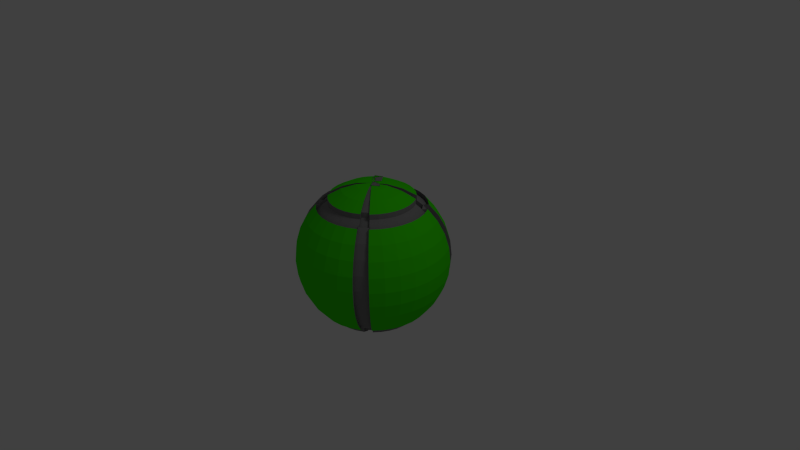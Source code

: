 # Source: GreenBubble.blend  (saved by Blender 2.61.0; exported with 4.5.12 LTS)
import bpy
from mathutils import Matrix  # noqa: F401  (used for matrix-valued properties, if any)

bpy.ops.wm.read_factory_settings(use_empty=True)
scene = bpy.context.scene
scene.name = 'Scene'

# ---- collections
col_collection_1 = bpy.data.collections.new('Collection 1'); scene.collection.children.link(col_collection_1)

# ---- materials (node trees are filled in below, after node groups)
mat_hole = bpy.data.materials.new('Hole')
mat_hole.alpha_threshold = 0.0
mat_hole.use_transparent_shadow = False
mat_hole.diffuse_color = (0.2395, 0.2395, 0.2395, 1.0)
mat_hole.roughness = 0.5
mat_hole.specular_intensity = 1.0
mat_hole.line_color = (0.0, 0.0, 0.0, 1.0)
mat_ball = bpy.data.materials.new('Ball')
mat_ball.alpha_threshold = 0.0
mat_ball.use_transparent_shadow = False
mat_ball.diffuse_color = (0.0458, 0.8, 0.0, 1.0)
mat_ball.roughness = 0.5
mat_ball.specular_intensity = 0.0
mat_ball.line_color = (0.0, 0.0, 0.0, 1.0)

# ---- material node trees

# ---- world
world_world = bpy.data.worlds.new('World'); scene.world = world_world
world_world.color = (0.05088, 0.05088, 0.05088)
world_world.use_sun_shadow = False
world_world.sun_shadow_jitter_overblur = 0.0
world_world.cycles.sampling_method = 'MANUAL'
world_world.cycles.sample_map_resolution = 256

# ---- cameras
cam_camera = bpy.data.cameras.new('Camera')
cam_camera.clip_end = 100.0
cam_camera.lens = 35.0
cam_camera.sensor_width = 32.0
cam_camera.sensor_height = 18.0
cam_camera.ortho_scale = 7.314
cam_camera.dof.focus_distance = 0.0
cam_camera.dof.aperture_fstop = 128.0

# ---- lights
light_lamp = bpy.data.lights.new('Lamp', 'POINT')
light_lamp.transmission_factor = 0.0
light_lamp.cutoff_distance = 30.0
light_lamp.energy = 100.0
light_lamp.shadow_buffer_clip_start = 1.001
light_lamp.shadow_soft_size = 1.0
light_lamp.shadow_maximum_resolution = 0.006
light_lamp.use_absolute_resolution = True
light_lamp.cycles.use_multiple_importance_sampling = False

# ---- meshes
me_sphere = bpy.data.meshes.new('Sphere')
me_sphere.from_pydata([(0.1913, 0.03806, -0.9808), (0.3753, 0.07466, -0.9239), (0.5449, 0.1084, -0.8315), (0.6935, 0.1379, -0.7071), (0.8155, 0.1622, -0.5556), (0.9061, 0.1802, -0.3827), (0.9619, 0.1913, -0.1951), (0.9808, 0.1951, 5.96e-08), (0.9619, 0.1913, 0.1951), (0.9061, 0.1802, 0.3827), (0.8155, 0.1622, 0.5556), (0.6935, 0.1379, 0.7071), (0.5449, 0.1084, 0.8315), (0.3753, 0.07466, 0.9239), (0.1913, 0.03806, 0.9808), (0.1802, 0.07466, 0.9808), (0.3536, 0.1464, 0.9239), (0.5133, 0.2126, 0.8315), (0.6533, 0.2706, 0.7071), (0.7682, 0.3182, 0.5556), (0.8536, 0.3536, 0.3827), (0.9061, 0.3753, 0.1951), (0.9239, 0.3827, 5.96e-08), (0.9061, 0.3753, -0.1951), (0.8536, 0.3536, -0.3827), (0.7682, 0.3182, -0.5556), (0.6533, 0.2706, -0.7071), (0.5133, 0.2126, -0.8315), (0.3536, 0.1464, -0.9239), (0.1802, 0.07466, -0.9808), (0.1622, 0.1084, -0.9808), (0.3182, 0.2126, -0.9239), (0.4619, 0.3087, -0.8315), (0.5879, 0.3928, -0.7071), (0.6913, 0.4619, -0.5556), (0.7682, 0.5133, -0.3827), (0.8155, 0.5449, -0.1951), (0.8315, 0.5556, 5.96e-08), (0.8155, 0.5449, 0.1951), (0.7682, 0.5133, 0.3827), (0.6913, 0.4619, 0.5556), (0.5879, 0.3928, 0.7071), (0.4619, 0.3087, 0.8315), (0.3182, 0.2126, 0.9239), (0.1622, 0.1084, 0.9808), (0.1379, 0.1379, 0.9808), (0.2706, 0.2706, 0.9239), (0.3928, 0.3928, 0.8315), (0.5, 0.5, 0.7071), (0.5879, 0.5879, 0.5556), (0.6533, 0.6533, 0.3827), (0.6935, 0.6935, 0.1951), (0.7071, 0.7071, 5.96e-08), (0.6935, 0.6935, -0.1951), (0.6533, 0.6533, -0.3827), (0.5879, 0.5879, -0.5556), (0.5, 0.5, -0.7071), (0.3928, 0.3928, -0.8315), (0.2706, 0.2706, -0.9239), (0.1379, 0.1379, -0.9808), (0.1084, 0.1622, -0.9808), (0.2126, 0.3182, -0.9239), (0.3087, 0.4619, -0.8315), (0.3928, 0.5879, -0.7071), (0.4619, 0.6913, -0.5556), (0.5133, 0.7682, -0.3827), (0.5449, 0.8155, -0.1951), (0.5556, 0.8315, 5.96e-08), (0.5449, 0.8155, 0.1951), (0.5133, 0.7682, 0.3827), (0.4619, 0.6913, 0.5556), (0.3928, 0.5879, 0.7071), (0.3087, 0.4619, 0.8315), (0.2126, 0.3182, 0.9239), (0.1084, 0.1622, 0.9808), (0.07466, 0.1802, 0.9808), (0.1464, 0.3536, 0.9239), (0.2126, 0.5133, 0.8315), (0.2706, 0.6533, 0.7071), (0.3182, 0.7682, 0.5556), (0.3536, 0.8536, 0.3827), (0.3753, 0.9061, 0.1951), (0.3827, 0.9239, 5.96e-08), (0.3753, 0.9061, -0.1951), (0.3536, 0.8536, -0.3827), (0.3182, 0.7682, -0.5556), (0.2706, 0.6533, -0.7071), (0.2126, 0.5133, -0.8315), (0.1464, 0.3536, -0.9239), (0.07466, 0.1802, -0.9808), (-1.247e-07, -3.01e-07, -1.0), (0.03806, 0.1913, -0.9808), (0.07466, 0.3753, -0.9239), (0.1084, 0.5449, -0.8315), (0.1379, 0.6935, -0.7071), (0.1622, 0.8155, -0.5556), (0.1802, 0.9061, -0.3827), (0.1913, 0.9619, -0.1951), (0.1951, 0.9808, 5.96e-08), (0.1913, 0.9619, 0.1951), (0.1802, 0.9061, 0.3827), (0.1622, 0.8155, 0.5556), (0.1379, 0.6935, 0.7071), (0.1084, 0.5449, 0.8315), (0.07466, 0.3753, 0.9239), (0.03806, 0.1913, 0.9808), (-1.118e-08, 0.1951, 0.9808), (-2.235e-08, 0.3827, 0.9239), (-5.215e-08, 0.5556, 0.8315), (1.49e-08, 0.7071, 0.7071), (-8.941e-08, 0.8315, 0.5556), (4.47e-08, 0.9239, 0.3827), (-8.941e-08, 0.9808, 0.1951), (-1.639e-07, 1.0, 5.96e-08), (-8.941e-08, 0.9808, -0.1951), (-7.451e-08, 0.9239, -0.3827), (-8.941e-08, 0.8315, -0.5556), (1.49e-08, 0.7071, -0.7071), (-1.49e-08, 0.5556, -0.8315), (-7.451e-09, 0.3827, -0.9239), (-1.118e-08, 0.1951, -0.9808), (-0.03806, 0.1913, -0.9808), (-0.07466, 0.3753, -0.9239), (-0.1084, 0.5449, -0.8315), (-0.1379, 0.6935, -0.7071), (-0.1622, 0.8155, -0.5556), (-0.1802, 0.9061, -0.3827), (-0.1913, 0.9619, -0.1951), (-0.1951, 0.9808, 5.96e-08), (-0.1913, 0.9619, 0.1951), (-0.1802, 0.9061, 0.3827), (-0.1622, 0.8155, 0.5556), (-0.1379, 0.6935, 0.7071), (-0.1084, 0.5449, 0.8315), (-0.07466, 0.3753, 0.9239), (-0.03806, 0.1913, 0.9808), (-0.07466, 0.1802, 0.9808), (-0.1464, 0.3536, 0.9239), (-0.2126, 0.5133, 0.8315), (-0.2706, 0.6533, 0.7071), (-0.3182, 0.7682, 0.5556), (-0.3536, 0.8536, 0.3827), (-0.3753, 0.9061, 0.1951), (-0.3827, 0.9239, 5.96e-08), (-0.3753, 0.9061, -0.1951), (-0.3536, 0.8536, -0.3827), (-0.3182, 0.7682, -0.5556), (-0.2706, 0.6533, -0.7071), (-0.2126, 0.5133, -0.8315), (-0.1464, 0.3536, -0.9239), (-0.07466, 0.1802, -0.9808), (-0.1084, 0.1622, -0.9808), (-0.2126, 0.3182, -0.9239), (-0.3087, 0.4619, -0.8315), (-0.3928, 0.5879, -0.7071), (-0.4619, 0.6913, -0.5556), (-0.5133, 0.7682, -0.3827), (-0.5449, 0.8155, -0.1951), (-0.5556, 0.8315, 5.96e-08), (-0.5449, 0.8155, 0.1951), (-0.5133, 0.7682, 0.3827), (-0.4619, 0.6913, 0.5556), (-0.3928, 0.5879, 0.7071), (-0.3087, 0.4619, 0.8315), (-0.2126, 0.3182, 0.9239), (-0.1084, 0.1622, 0.9808), (-0.1379, 0.1379, 0.9808), (-0.2706, 0.2706, 0.9239), (-0.3928, 0.3928, 0.8315), (-0.5, 0.5, 0.7071), (-0.5879, 0.5879, 0.5556), (-0.6533, 0.6533, 0.3827), (-0.6935, 0.6935, 0.1951), (-0.7071, 0.7071, 5.96e-08), (-0.6935, 0.6935, -0.1951), (-0.6533, 0.6533, -0.3827), (-0.5879, 0.5879, -0.5556), (-0.5, 0.5, -0.7071), (-0.3928, 0.3928, -0.8315), (-0.2706, 0.2706, -0.9239), (-0.1379, 0.1379, -0.9808), (-0.1622, 0.1084, -0.9808), (-0.3182, 0.2126, -0.9239), (-0.4619, 0.3087, -0.8315), (-0.5879, 0.3928, -0.7071), (-0.6913, 0.4619, -0.5556), (-0.7682, 0.5133, -0.3827), (-0.8155, 0.5449, -0.1951), (-0.8315, 0.5556, 5.96e-08), (-0.8155, 0.5449, 0.1951), (-0.7682, 0.5133, 0.3827), (-0.6913, 0.4619, 0.5556), (-0.5879, 0.3928, 0.7071), (-0.4619, 0.3087, 0.8315), (-0.3182, 0.2126, 0.9239), (-0.1622, 0.1084, 0.9808), (-0.1802, 0.07466, 0.9808), (-0.3536, 0.1464, 0.9239), (-0.5133, 0.2126, 0.8315), (-0.6533, 0.2706, 0.7071), (-0.7682, 0.3182, 0.5556), (-0.8536, 0.3536, 0.3827), (-0.9061, 0.3753, 0.1951), (-0.9239, 0.3827, 5.96e-08), (-0.9061, 0.3753, -0.1951), (-0.8536, 0.3536, -0.3827), (-0.7682, 0.3182, -0.5556), (-0.6533, 0.2706, -0.7071), (-0.5133, 0.2126, -0.8315), (-0.3536, 0.1464, -0.9239), (-0.1802, 0.07466, -0.9808), (-0.1913, 0.03806, -0.9808), (-0.3753, 0.07466, -0.9239), (-0.5449, 0.1084, -0.8315), (-0.6935, 0.1379, -0.7071), (-0.8155, 0.1622, -0.5556), (-0.9061, 0.1802, -0.3827), (-0.9619, 0.1913, -0.1951), (-0.9808, 0.1951, 5.96e-08), (-0.9619, 0.1913, 0.1951), (-0.9061, 0.1802, 0.3827), (-0.8155, 0.1622, 0.5556), (-0.6935, 0.1379, 0.7071), (-0.5449, 0.1084, 0.8315), (-0.3753, 0.07466, 0.9239), (-0.1913, 0.03806, 0.9808), (-0.1951, -7.451e-09, 0.9808), (-0.3827, -5.215e-08, 0.9239), (-0.5556, -9.686e-08, 0.8315), (-0.7071, -1.49e-08, 0.7071), (-0.8315, -1.043e-07, 0.5556), (-0.9239, 2.98e-08, 0.3827), (-0.9808, -1.341e-07, 0.1951), (-1.0, -3.278e-07, 5.96e-08), (-0.9808, -1.341e-07, -0.1951), (-0.9239, -4.47e-08, -0.3827), (-0.8315, -1.043e-07, -0.5556), (-0.7071, -1.49e-08, -0.7071), (-0.5556, -5.215e-08, -0.8315), (-0.3827, -7.451e-09, -0.9239), (-0.1951, -2.235e-08, -0.9808), (-0.1913, -0.03806, -0.9808), (-0.3753, -0.07466, -0.9239), (-0.5449, -0.1084, -0.8315), (-0.6935, -0.1379, -0.7071), (-0.8155, -0.1622, -0.5556), (-0.9061, -0.1802, -0.3827), (-0.9619, -0.1913, -0.1951), (-0.9808, -0.1951, 5.96e-08), (-0.9619, -0.1913, 0.1951), (-0.9061, -0.1802, 0.3827), (-0.8155, -0.1622, 0.5556), (-0.6935, -0.1379, 0.7071), (-0.5449, -0.1084, 0.8315), (-0.3753, -0.07466, 0.9239), (-0.1913, -0.03806, 0.9808), (-0.1802, -0.07466, 0.9808), (-0.3536, -0.1464, 0.9239), (-0.5133, -0.2126, 0.8315), (-0.6533, -0.2706, 0.7071), (-0.7682, -0.3182, 0.5556), (-0.8536, -0.3536, 0.3827), (-0.9061, -0.3753, 0.1951), (-0.9239, -0.3827, 5.96e-08), (-0.9061, -0.3753, -0.1951), (-0.8536, -0.3536, -0.3827), (-0.7682, -0.3182, -0.5556), (-0.6533, -0.2706, -0.7071), (-0.5133, -0.2126, -0.8315), (-0.3536, -0.1464, -0.9239), (-0.1802, -0.07466, -0.9808), (-0.1622, -0.1084, -0.9808), (-0.3182, -0.2126, -0.9239), (-0.4619, -0.3087, -0.8315), (-0.5879, -0.3928, -0.7071), (-0.6913, -0.4619, -0.5556), (-0.7682, -0.5133, -0.3827), (-0.8155, -0.5449, -0.1951), (-0.8315, -0.5556, 5.96e-08), (-0.8155, -0.5449, 0.1951), (-0.7682, -0.5133, 0.3827), (-0.6913, -0.4619, 0.5556), (-0.5879, -0.3928, 0.7071), (-0.4619, -0.3087, 0.8315), (-0.3182, -0.2126, 0.9239), (-0.1622, -0.1084, 0.9808), (-0.1379, -0.1379, 0.9808), (-0.2706, -0.2706, 0.9239), (-0.3928, -0.3928, 0.8315), (-0.5, -0.5, 0.7071), (-0.5879, -0.5879, 0.5556), (-0.6533, -0.6533, 0.3827), (-0.6935, -0.6935, 0.1951), (-0.7071, -0.7071, 5.96e-08), (-0.6935, -0.6935, -0.1951), (-0.6533, -0.6533, -0.3827), (-0.5879, -0.5879, -0.5556), (-0.5, -0.5, -0.7071), (-0.3928, -0.3928, -0.8315), (-0.2706, -0.2706, -0.9239), (-0.1379, -0.1379, -0.9808), (-0.1084, -0.1622, -0.9808), (-0.2126, -0.3182, -0.9239), (-0.3087, -0.4619, -0.8315), (-0.3928, -0.5879, -0.7071), (-0.4619, -0.6913, -0.5556), (-0.5133, -0.7682, -0.3827), (-0.5449, -0.8155, -0.1951), (-0.5556, -0.8315, 5.96e-08), (-0.5449, -0.8155, 0.1951), (-0.5133, -0.7682, 0.3827), (-0.4619, -0.6913, 0.5556), (-0.3928, -0.5879, 0.7071), (-0.3087, -0.4619, 0.8315), (-0.2126, -0.3182, 0.9239), (-0.1084, -0.1622, 0.9808), (0.0, 0.0, 1.0), (-0.07466, -0.1802, 0.9808), (-0.1464, -0.3536, 0.9239), (-0.2126, -0.5133, 0.8315), (-0.2706, -0.6533, 0.7071), (-0.3182, -0.7682, 0.5556), (-0.3536, -0.8536, 0.3827), (-0.3753, -0.9061, 0.1951), (-0.3827, -0.9239, 5.96e-08), (-0.3753, -0.9061, -0.1951), (-0.3536, -0.8536, -0.3827), (-0.3182, -0.7682, -0.5556), (-0.2706, -0.6533, -0.7071), (-0.2126, -0.5133, -0.8315), (-0.1464, -0.3536, -0.9239), (-0.07466, -0.1802, -0.9808), (-0.03806, -0.1913, -0.9808), (-0.07466, -0.3753, -0.9239), (-0.1084, -0.5449, -0.8315), (-0.1379, -0.6935, -0.7071), (-0.1622, -0.8155, -0.5556), (-0.1802, -0.9061, -0.3827), (-0.1913, -0.9619, -0.1951), (-0.1951, -0.9808, 5.96e-08), (-0.1913, -0.9619, 0.1951), (-0.1802, -0.9061, 0.3827), (-0.1622, -0.8155, 0.5556), (-0.1379, -0.6935, 0.7071), (-0.1084, -0.5449, 0.8315), (-0.07466, -0.3753, 0.9239), (-0.03806, -0.1913, 0.9808), (1.863e-08, -0.1951, 0.9808), (5.215e-08, -0.3827, 0.9239), (1.49e-07, -0.5556, 0.8315), (2.98e-08, -0.7071, 0.7071), (1.043e-07, -0.8315, 0.5556), (1.49e-08, -0.9239, 0.3827), (2.682e-07, -0.9808, 0.1951), (4.47e-07, -1.0, 5.96e-08), (2.682e-07, -0.9808, -0.1951), (8.941e-08, -0.9239, -0.3827), (1.043e-07, -0.8315, -0.5556), (2.98e-08, -0.7071, -0.7071), (8.941e-08, -0.5556, -0.8315), (2.235e-08, -0.3827, -0.9239), (2.98e-08, -0.1951, -0.9808), (0.03806, -0.1913, -0.9808), (0.07466, -0.3753, -0.9239), (0.1084, -0.5449, -0.8315), (0.1379, -0.6935, -0.7071), (0.1622, -0.8155, -0.5556), (0.1802, -0.9061, -0.3827), (0.1913, -0.9619, -0.1951), (0.1951, -0.9808, 5.96e-08), (0.1913, -0.9619, 0.1951), (0.1802, -0.9061, 0.3827), (0.1622, -0.8155, 0.5556), (0.1379, -0.6935, 0.7071), (0.1084, -0.5449, 0.8315), (0.07466, -0.3753, 0.9239), (0.03806, -0.1913, 0.9808), (0.07466, -0.1802, 0.9808), (0.1464, -0.3536, 0.9239), (0.2126, -0.5133, 0.8315), (0.2706, -0.6533, 0.7071), (0.3182, -0.7682, 0.5556), (0.3536, -0.8536, 0.3827), (0.3753, -0.9061, 0.1951), (0.3827, -0.9239, 5.96e-08), (0.3753, -0.9061, -0.1951), (0.3536, -0.8536, -0.3827), (0.3182, -0.7682, -0.5556), (0.2706, -0.6533, -0.7071), (0.2126, -0.5133, -0.8315), (0.1464, -0.3536, -0.9239), (0.07466, -0.1802, -0.9808), (0.1084, -0.1622, -0.9808), (0.2126, -0.3182, -0.9239), (0.3087, -0.4619, -0.8315), (0.3928, -0.5879, -0.7071), (0.4619, -0.6913, -0.5556), (0.5133, -0.7682, -0.3827), (0.5449, -0.8155, -0.1951), (0.5556, -0.8315, 5.96e-08), (0.5449, -0.8155, 0.1951), (0.5133, -0.7682, 0.3827), (0.4619, -0.6913, 0.5556), (0.3928, -0.5879, 0.7071), (0.3087, -0.4619, 0.8315), (0.2126, -0.3182, 0.9239), (0.1084, -0.1622, 0.9808), (0.1379, -0.1379, 0.9808), (0.2706, -0.2706, 0.9239), (0.3928, -0.3928, 0.8315), (0.5, -0.5, 0.7071), (0.5879, -0.5879, 0.5556), (0.6533, -0.6533, 0.3827), (0.6935, -0.6935, 0.1951), (0.7071, -0.7071, 5.96e-08), (0.6935, -0.6935, -0.1951), (0.6533, -0.6533, -0.3827), (0.5879, -0.5879, -0.5556), (0.5, -0.5, -0.7071), (0.3928, -0.3928, -0.8315), (0.2706, -0.2706, -0.9239), (0.1379, -0.1379, -0.9808), (0.1622, -0.1084, -0.9808), (0.3182, -0.2126, -0.9239), (0.4619, -0.3087, -0.8315), (0.5879, -0.3928, -0.7071), (0.6913, -0.4619, -0.5556), (0.7682, -0.5133, -0.3827), (0.8155, -0.5449, -0.1951), (0.8315, -0.5556, 5.96e-08), (0.8155, -0.5449, 0.1951), (0.7682, -0.5133, 0.3827), (0.6913, -0.4619, 0.5556), (0.5879, -0.3928, 0.7071), (0.4619, -0.3087, 0.8315), (0.3182, -0.2126, 0.9239), (0.1622, -0.1084, 0.9808), (0.1802, -0.07466, 0.9808), (0.3536, -0.1464, 0.9239), (0.5133, -0.2126, 0.8315), (0.6533, -0.2706, 0.7071), (0.7682, -0.3182, 0.5556), (0.8536, -0.3536, 0.3827), (0.9061, -0.3753, 0.1951), (0.9239, -0.3827, 5.96e-08), (0.9061, -0.3753, -0.1951), (0.8536, -0.3536, -0.3827), (0.7682, -0.3182, -0.5556), (0.6533, -0.2706, -0.7071), (0.5133, -0.2126, -0.8315), (0.3536, -0.1464, -0.9239), (0.1802, -0.07466, -0.9808), (0.1913, -0.03806, -0.9808), (0.3753, -0.07466, -0.9239), (0.5449, -0.1084, -0.8315), (0.6935, -0.1379, -0.7071), (0.8155, -0.1622, -0.5556), (0.9061, -0.1802, -0.3827), (0.9619, -0.1913, -0.1951), (0.9808, -0.1951, 5.96e-08), (0.9619, -0.1913, 0.1951), (0.9061, -0.1802, 0.3827), (0.8155, -0.1622, 0.5556), (0.6935, -0.1379, 0.7071), (0.5449, -0.1084, 0.8315), (0.3753, -0.07466, 0.9239), (0.1913, -0.03806, 0.9808), (0.1951, 1.49e-08, 0.9808), (0.3827, 6.706e-08, 0.9239), (0.5556, 2.161e-07, 0.8315), (0.7071, 8.941e-08, 0.7071), (0.8315, 1.341e-07, 0.5556), (0.9239, 5.96e-08, 0.3827), (0.9808, 2.831e-07, 0.1951), (1.0, 4.768e-07, 5.96e-08), (0.9808, 2.831e-07, -0.1951), (0.9239, 1.788e-07, -0.3827), (0.8315, 1.341e-07, -0.5556), (0.7071, 8.941e-08, -0.7071), (0.5556, 1.49e-07, -0.8315), (0.3827, 5.215e-08, -0.9239), (0.1951, 4.098e-08, -0.9808), (0.6935, 0.1379, 0.6376), (0.7071, 7.893e-08, 0.6376), (0.5449, 0.1084, 0.762), (0.5556, 2.056e-07, 0.762), (0.6935, -0.1379, 0.6376), (0.5449, -0.1084, 0.762), (0.5133, -0.2126, 0.762), (0.6533, -0.2706, 0.6376), (0.5879, -0.3928, 0.6376), (0.4619, -0.3087, 0.762), (0.3928, -0.3928, 0.762), (0.5, -0.5, 0.6376), (0.3928, -0.5879, 0.6376), (0.3087, -0.4619, 0.762), (0.2126, -0.5133, 0.762), (0.2706, -0.6533, 0.6376), (0.1379, -0.6935, 0.6376), (0.1084, -0.5449, 0.762), (1.514e-07, -0.5556, 0.762), (3.215e-08, -0.7071, 0.6376), (-0.1379, -0.6935, 0.6376), (-0.1084, -0.5449, 0.762), (-0.2126, -0.5133, 0.762), (-0.2706, -0.6533, 0.6376), (-0.3928, -0.5879, 0.6376), (-0.3087, -0.4619, 0.762), (-0.3928, -0.3928, 0.762), (-0.5, -0.5, 0.6376), (-0.5879, -0.3928, 0.6376), (-0.4619, -0.3087, 0.762), (-0.5133, -0.2126, 0.762), (-0.6533, -0.2706, 0.6376), (-0.6935, -0.1379, 0.6376), (-0.5449, -0.1084, 0.762), (-0.5556, -1.073e-07, 0.762), (-0.7071, -2.538e-08, 0.6376), (-0.6935, 0.1379, 0.6376), (-0.5449, 0.1084, 0.762), (-0.5133, 0.2126, 0.762), (-0.6533, 0.2706, 0.6376), (-0.5879, 0.3928, 0.6376), (-0.4619, 0.3087, 0.762), (-0.3928, 0.3928, 0.762), (-0.5, 0.5, 0.6376), (-0.3928, 0.5879, 0.6376), (-0.3087, 0.4619, 0.762), (-0.2126, 0.5133, 0.762), (-0.2706, 0.6533, 0.6376), (-0.1379, 0.6935, 0.6376), (-0.1084, 0.5449, 0.762), (-4.98e-08, 0.5556, 0.762), (1.725e-08, 0.7071, 0.6376), (0.1379, 0.6935, 0.6376), (0.1084, 0.5449, 0.762), (0.2126, 0.5133, 0.762), (0.2706, 0.6533, 0.6376), (0.3928, 0.5879, 0.6376), (0.3087, 0.4619, 0.762), (0.3928, 0.3928, 0.762), (0.5, 0.5, 0.6376), (0.5879, 0.3928, 0.6376), (0.4619, 0.3087, 0.762), (0.5133, 0.2126, 0.762), (0.6533, 0.2706, 0.6376), (0.5449, 0.1084, -0.7092), (0.5556, 1.465e-07, -0.7092), (0.6935, 0.1379, -0.5849), (0.7071, 8.69e-08, -0.5849), (0.5449, -0.1084, -0.7092), (0.6935, -0.1379, -0.5849), (0.6533, -0.2706, -0.5849), (0.5133, -0.2126, -0.7092), (0.4619, -0.3087, -0.7092), (0.5879, -0.3928, -0.5849), (0.5, -0.5, -0.5849), (0.3928, -0.3928, -0.7092), (0.3087, -0.4619, -0.7092), (0.3928, -0.5879, -0.5849), (0.2706, -0.6533, -0.5849), (0.2126, -0.5133, -0.7092), (0.1084, -0.5449, -0.7092), (0.1379, -0.6935, -0.5849), (3.275e-08, -0.7071, -0.5849), (9.236e-08, -0.5556, -0.7092), (-0.1084, -0.5449, -0.7092), (-0.1379, -0.6935, -0.5849), (-0.2706, -0.6533, -0.5849), (-0.2126, -0.5133, -0.7092), (-0.3087, -0.4619, -0.7092), (-0.3928, -0.5879, -0.5849), (-0.5, -0.5, -0.5849), (-0.3928, -0.3928, -0.7092), (-0.4619, -0.3087, -0.7092), (-0.5879, -0.3928, -0.5849), (-0.6533, -0.2706, -0.5849), (-0.5133, -0.2126, -0.7092), (-0.5449, -0.1084, -0.7092), (-0.6935, -0.1379, -0.5849), (-0.7071, -1.741e-08, -0.5849), (-0.5556, -5.466e-08, -0.7092), (-0.5449, 0.1084, -0.7092), (-0.6935, 0.1379, -0.5849), (-0.6533, 0.2706, -0.5849), (-0.5133, 0.2126, -0.7092), (-0.4619, 0.3087, -0.7092), (-0.5879, 0.3928, -0.5849), (-0.5, 0.5, -0.5849), (-0.3928, 0.3928, -0.7092), (-0.3087, 0.4619, -0.7092), (-0.3928, 0.5879, -0.5849), (-0.2706, 0.6533, -0.5849), (-0.2126, 0.5133, -0.7092), (-0.1084, 0.5449, -0.7092), (-0.1379, 0.6935, -0.5849), (1.785e-08, 0.7071, -0.5849), (-1.195e-08, 0.5556, -0.7092), (0.1084, 0.5449, -0.7092), (0.1379, 0.6935, -0.5849), (0.2706, 0.6533, -0.5849), (0.2126, 0.5133, -0.7092), (0.3087, 0.4619, -0.7092), (0.3928, 0.5879, -0.5849), (0.5, 0.5, -0.5849), (0.3928, 0.3928, -0.7092), (0.4619, 0.3087, -0.7092), (0.5879, 0.3928, -0.5849), (0.6533, 0.2706, -0.5849), (0.5133, 0.2126, -0.7092), (-0.3468, 0.5318, -0.5849), (-0.2626, 0.4058, -0.7092), (-0.3468, 0.3367, -0.7092), (-0.4539, 0.4439, -0.5849), (-0.3468, 0.5318, -0.7071), (-0.2626, 0.4058, -0.8315), (-0.3468, 0.3367, -0.8315), (-0.4539, 0.4439, -0.7071), (-0.2626, 0.4058, 0.762), (-0.3468, 0.5318, 0.6376), (-0.3468, 0.3367, 0.762), (-0.4539, 0.4439, 0.6376), (-0.2626, 0.4058, 0.8315), (-0.3468, 0.5318, 0.7071), (-0.4539, 0.4439, 0.7071), (-0.3468, 0.3367, 0.8315), (0.04607, -0.05613, -1.0), (-0.06232, 0.1061, -0.9808), (-0.06232, 0.1061, 0.9808), (0.04607, -0.05613, 1.0), (-0.09188, 0.08182, 0.9808), (-0.09188, 0.08182, -0.9808), (-0.2245, 0.2145, -0.9239), (-0.5419, 0.5318, -0.5556), (-0.6072, 0.5971, -0.3827), (-0.6475, 0.6374, -0.1951), (-0.661, 0.651, 5.622e-08), (-0.6475, 0.6374, 0.1951), (-0.6072, 0.5971, 0.3827), (-0.5419, 0.5318, 0.5556), (-0.2245, 0.2145, 0.9239), (-0.1665, 0.2621, 0.9239), (-0.4159, 0.6352, 0.5556), (-0.4672, 0.712, 0.3827), (-0.4988, 0.7594, 0.1951), (-0.5095, 0.7753, 5.622e-08), (-0.4988, 0.7594, -0.1951), (-0.4672, 0.712, -0.3827), (-0.4159, 0.6352, -0.5556), (-0.1665, 0.2621, -0.9239), (0.04607, -0.05613, 1.0), (-0.1507, 0.1837, 1.0), (0.04607, -0.05613, -1.0), (-0.1507, 0.1837, -1.0), (0.2421, -0.4043, -0.5849), (0.1579, -0.2783, -0.7092), (0.2421, -0.2092, -0.7092), (0.3493, -0.3163, -0.5849), (0.2421, -0.4043, -0.7071), (0.1579, -0.2783, -0.8315), (0.2421, -0.2092, -0.8315), (0.3493, -0.3163, -0.7071), (0.1579, -0.2783, 0.762), (0.2421, -0.4043, 0.6376), (0.3493, -0.3163, 0.6376), (0.2421, -0.2092, 0.762), (0.1579, -0.2783, 0.8315), (0.2421, -0.4043, 0.7071), (0.3493, -0.3163, 0.7071), (0.2421, -0.2092, 0.8315), (-0.04234, 0.02145, -0.9808), (-0.04234, 0.02145, 0.9808), (-0.01277, 0.04571, 0.9808), (-0.01277, 0.04571, -0.9808), (0.1199, -0.08694, -0.9239), (0.4372, -0.4043, -0.5556), (0.5026, -0.4696, -0.3827), (0.5428, -0.5099, -0.1951), (0.5564, -0.5234, 4.843e-08), (0.5428, -0.5099, 0.1951), (0.5026, -0.4696, 0.3827), (0.4372, -0.4043, 0.5556), (0.1199, -0.08694, 0.9239), (0.06188, -0.1345, 0.9239), (0.3112, -0.5077, 0.5556), (0.3626, -0.5845, 0.3827), (0.3942, -0.6318, 0.1951), (0.4048, -0.6478, 4.843e-08), (0.3942, -0.6318, -0.1951), (0.3626, -0.5845, -0.3827), (0.3112, -0.5077, -0.5556), (0.06188, -0.1345, -0.9239), (0.00466, -0.03582, -0.9808), (0.1089, -0.1918, -0.9239), (0.2049, -0.3355, -0.8315), (0.2891, -0.4615, -0.7071), (0.3582, -0.565, -0.5556), (0.4096, -0.6418, -0.3827), (0.4412, -0.6891, -0.1951), (0.4518, -0.7051, 5.448e-08), (0.4412, -0.6891, 0.1951), (0.4096, -0.6418, 0.3827), (0.3582, -0.565, 0.5556), (0.2891, -0.4615, 0.7071), (0.2049, -0.3355, 0.8315), (0.1089, -0.1918, 0.9239), (0.00466, -0.03582, 0.9808), (0.03422, -0.01156, 0.9808), (0.1669, -0.1442, 0.9239), (0.2891, -0.2665, 0.8315), (0.3963, -0.3736, 0.7071), (0.4842, -0.4615, 0.5556), (0.5496, -0.5269, 0.3827), (0.5898, -0.5671, 0.1951), (0.6034, -0.5807, 5.448e-08), (0.5898, -0.5671, -0.1951), (0.5496, -0.5269, -0.3827), (0.4842, -0.4615, -0.5556), (0.3963, -0.3736, -0.7071), (0.2891, -0.2665, -0.8315), (0.1669, -0.1442, -0.9239), (0.03422, -0.01156, -0.9808), (-0.1037, 0.1264, -1.0), (-0.1037, 0.1264, 1.0), (0.2891, -0.2665, 0.762), (0.3963, -0.3736, 0.6376), (0.2891, -0.4615, 0.6376), (0.2049, -0.3355, 0.762), (0.3963, -0.3736, -0.5849), (0.2891, -0.2665, -0.7092), (0.2049, -0.3355, -0.7092), (0.2891, -0.4615, -0.5849), (0.04607, -0.05613, -1.0), (0.04607, -0.05613, 1.0), (-0.03148, 0.03835, 1.0), (0.04607, -0.05613, 1.0), (-0.03148, 0.03835, -1.0), (0.04607, -0.05613, -1.0), (0.2772, -0.4236, -0.7092), (0.3614, -0.5496, -0.5849), (0.4685, -0.4616, -0.5849), (0.3614, -0.3545, -0.7092), (0.3614, -0.5496, -0.7071), (0.2772, -0.4236, -0.8315), (0.3614, -0.3545, -0.8315), (0.4685, -0.4616, -0.7071), (0.3614, -0.5496, 0.6376), (0.2772, -0.4236, 0.762), (0.3614, -0.3545, 0.762), (0.4685, -0.4616, 0.6376), (0.2772, -0.4236, 0.8315), (0.3614, -0.5496, 0.7071), (0.4685, -0.4616, 0.7071), (0.3614, -0.3545, 0.8315), (0.07691, -0.1239, -0.9808), (0.07691, -0.1239, 0.9808), (0.1065, -0.0996, 0.9808), (0.1065, -0.0996, -0.9808), (0.2391, -0.2322, -0.9239), (0.5565, -0.5496, -0.5556), (0.6218, -0.6149, -0.3827), (0.662, -0.6552, -0.1951), (0.6756, -0.6688, 6.239e-08), (0.662, -0.6552, 0.1951), (0.6218, -0.6149, 0.3827), (0.5565, -0.5496, 0.5556), (0.2391, -0.2322, 0.9239), (0.1811, -0.2798, 0.9239), (0.4305, -0.653, 0.5556), (0.4818, -0.7298, 0.3827), (0.5134, -0.7771, 0.1951), (0.5241, -0.7931, 6.239e-08), (0.5134, -0.7771, -0.1951), (0.4818, -0.7298, -0.3827), (0.4305, -0.653, -0.5556), (0.1811, -0.2798, -0.9239), (-0.05664, -0.04649, 0.9928), (0.5313, 0.3464, -0.5921), (0.4053, 0.2622, -0.7164), (0.3362, 0.3464, -0.7164), (0.4434, 0.4535, -0.5921), (0.5313, 0.3464, -0.7143), (0.4053, 0.2622, -0.8387), (0.3362, 0.3464, -0.8387), (0.4434, 0.4535, -0.7143), (0.4053, 0.2622, 0.7548), (0.5313, 0.3464, 0.6304), (0.4434, 0.4535, 0.6304), (0.3362, 0.3464, 0.7548), (0.4053, 0.2622, 0.8243), (0.5313, 0.3464, 0.6999), (0.4434, 0.4535, 0.6999), (0.3362, 0.3464, 0.8243), (0.1056, 0.0619, 0.9736), (0.08131, 0.09146, 0.9736), (0.214, 0.2241, -0.9311), (0.08131, 0.09146, -0.988), (0.1056, 0.0619, -0.988), (0.5313, 0.5415, -0.5628), (0.5966, 0.6068, -0.3899), (0.6369, 0.647, -0.2023), (0.6505, 0.6606, -0.007205), (0.6369, 0.647, 0.1879), (0.5966, 0.6068, 0.3755), (0.5313, 0.5415, 0.5484), (0.214, 0.2241, 0.9167), (0.2615, 0.1661, 0.9167), (0.6347, 0.4155, 0.5484), (0.7115, 0.4668, 0.3755), (0.7589, 0.4984, 0.1879), (0.7748, 0.5091, -0.007205), (0.7589, 0.4984, -0.2023), (0.7115, 0.4668, -0.3899), (0.6347, 0.4155, -0.5628), (0.2615, 0.1661, -0.9311), (-0.02053, 0.1947, -1.01), (0.05172, 0.1066, -1.01), (0.1293, 0.01215, -1.01), (0.1293, 0.01215, -1.01), (0.1293, 0.01215, 0.9896), (0.1293, 0.01215, 0.9896), (0.05172, 0.1066, 0.9896), (-0.02053, 0.1947, 0.9896), (0.1293, 0.01215, 0.9896), (0.1293, 0.01215, -1.01), (-0.06753, 0.2519, 0.9896), (-0.06753, 0.2519, -1.01), (0.0832, 0.06828, -1.01), (0.1293, 0.01215, -1.01), (0.1293, 0.01215, 0.9896), (0.0832, 0.06828, 0.9896), (-0.3787, -0.2404, -0.7196), (-0.5047, -0.3246, -0.5953), (-0.4168, -0.4317, -0.5953), (-0.3096, -0.3246, -0.7196), (-0.5047, -0.3246, -0.7175), (-0.3787, -0.2404, -0.8419), (-0.3096, -0.3246, -0.8419), (-0.4168, -0.4317, -0.7175), (-0.5047, -0.3246, 0.6272), (-0.3787, -0.2404, 0.7516), (-0.3096, -0.3246, 0.7516), (-0.4168, -0.4317, 0.6272), (-0.3787, -0.2404, 0.8211), (-0.5047, -0.3246, 0.6967), (-0.4168, -0.4317, 0.6967), (-0.3096, -0.3246, 0.8211), (-0.07901, -0.04011, -0.9912), (-0.07901, -0.04011, 0.9704), (-0.05475, -0.06967, 0.9704), (-0.05475, -0.06967, -0.9912), (-0.1874, -0.2023, -0.9343), (-0.5047, -0.5197, -0.566), (-0.5701, -0.585, -0.3931), (-0.6103, -0.6252, -0.2055), (-0.6239, -0.6388, -0.01038), (-0.6103, -0.6252, 0.1847), (-0.5701, -0.585, 0.3723), (-0.5047, -0.5197, 0.5452), (-0.1874, -0.2023, 0.9135), (-0.235, -0.1443, 0.9135), (-0.6081, -0.3937, 0.5452), (-0.685, -0.445, 0.3723), (-0.7323, -0.4766, 0.1847), (-0.7483, -0.4873, -0.01038), (-0.7323, -0.4766, -0.2055), (-0.685, -0.445, -0.3931), (-0.6081, -0.3937, -0.566), (-0.235, -0.1443, -0.9343), (-0.08644, -0.04621, -0.9912), (-0.2424, -0.1504, -0.9343), (-0.3862, -0.2465, -0.8419), (-0.5122, -0.3307, -0.7175), (-0.6156, -0.3998, -0.566), (-0.6924, -0.4511, -0.3931), (-0.7397, -0.4827, -0.2055), (-0.7557, -0.4934, -0.01039), (-0.7397, -0.4827, 0.1847), (-0.6924, -0.4511, 0.3723), (-0.6156, -0.3998, 0.5452), (-0.5122, -0.3307, 0.6967), (-0.3862, -0.2465, 0.8211), (-0.2424, -0.1504, 0.9135), (-0.08644, -0.04621, 0.9704), (-0.06218, -0.07577, 0.9704), (-0.1948, -0.2084, 0.9135), (-0.3171, -0.3307, 0.8211), (-0.4242, -0.4378, 0.6967), (-0.5122, -0.5258, 0.5452), (-0.5775, -0.5911, 0.3723), (-0.6178, -0.6313, 0.1847), (-0.6313, -0.6449, -0.01039), (-0.6178, -0.6313, -0.2055), (-0.5775, -0.5911, -0.3931), (-0.5122, -0.5258, -0.566), (-0.4242, -0.4378, -0.7175), (-0.3171, -0.3307, -0.8419), (-0.1948, -0.2084, -0.9343), (-0.06218, -0.07577, -0.9912), (0.07577, 0.06218, -1.01), (0.07577, 0.06218, 0.9896), (-0.3171, -0.3307, 0.7516), (-0.4242, -0.4378, 0.6272), (-0.5122, -0.3307, 0.6272), (-0.3862, -0.2465, 0.7516), (-0.4242, -0.4378, -0.5953), (-0.3171, -0.3307, -0.7196), (-0.3862, -0.2465, -0.7196), (-0.5122, -0.3307, -0.5953), (0.1218, 0.006047, -1.01), (0.1218, 0.006047, 0.9896), (-0.07496, 0.2458, 0.9896), (0.1218, 0.006047, 0.9896), (0.1218, 0.006047, -1.01), (-0.07496, 0.2458, -1.01), (-0.02796, 0.1886, -1.01), (-0.02796, 0.1886, 0.9896), (0.1218, 0.006047, -1.01), (0.1218, 0.006047, 0.9896), (0.04429, 0.1005, 0.9896), (0.1218, 0.006047, 0.9896), (0.1218, 0.006047, -1.01), (0.04429, 0.1005, -1.01), (0.06519, -0.04044, 0.9824), (0.06519, -0.04044, 0.9824), (-0.01235, 0.05405, 0.9824), (-0.0846, 0.1421, 0.9824), (0.06519, -0.04044, 0.9824), (-0.1316, 0.1994, 0.9824), (0.06519, -0.04044, 0.9824), (0.01912, 0.01569, 0.9824)], [], [(90, 0, 481), (0, 1, 480, 481), (479, 480, 1, 2), (477, 478, 3, 4), (476, 477, 4, 5), (475, 476, 5, 6), (474, 475, 6, 7), (473, 474, 7, 8), (472, 473, 8, 9), (471, 472, 9, 10), (470, 471, 10, 11), (468, 469, 12, 13), (467, 468, 13, 14), (316, 467, 14), (316, 14, 15), (14, 13, 16, 15), (13, 12, 17, 16), (11, 10, 19, 18), (10, 9, 20, 19), (9, 8, 21, 20), (8, 7, 22, 21), (7, 6, 23, 22), (6, 5, 24, 23), (5, 4, 25, 24), (4, 3, 26, 25), (2, 1, 28, 27), (1, 0, 29, 28), (0, 90, 29), (29, 90, 30), (28, 29, 30, 31), (27, 28, 31, 32), (25, 26, 33, 34), (24, 25, 34, 35), (23, 24, 35, 36), (22, 23, 36, 37), (21, 22, 37, 38), (20, 21, 38, 39), (19, 20, 39, 40), (18, 19, 40, 41), (16, 17, 42, 43), (15, 16, 43, 44), (316, 15, 44), (30, 90, 59), (59, 90, 60), (58, 59, 60, 61), (57, 58, 61, 62), (55, 56, 63, 64), (54, 55, 64, 65), (53, 54, 65, 66), (52, 53, 66, 67), (51, 52, 67, 68), (50, 51, 68, 69), (49, 50, 69, 70), (48, 49, 70, 71), (46, 47, 72, 73), (45, 46, 73, 74), (316, 45, 74), (316, 74, 75), (74, 73, 76, 75), (73, 72, 77, 76), (71, 70, 79, 78), (70, 69, 80, 79), (69, 68, 81, 80), (68, 67, 82, 81), (67, 66, 83, 82), (66, 65, 84, 83), (65, 64, 85, 84), (64, 63, 86, 85), (62, 61, 88, 87), (61, 60, 89, 88), (60, 90, 89), (89, 90, 91), (88, 89, 91, 92), (87, 88, 92, 93), (85, 86, 94, 95), (84, 85, 95, 96), (83, 84, 96, 97), (82, 83, 97, 98), (81, 82, 98, 99), (80, 81, 99, 100), (79, 80, 100, 101), (78, 79, 101, 102), (76, 77, 103, 104), (75, 76, 104, 105), (316, 75, 105), (316, 105, 106), (105, 104, 107, 106), (104, 103, 108, 107), (102, 101, 110, 109), (101, 100, 111, 110), (100, 99, 112, 111), (99, 98, 113, 112), (98, 97, 114, 113), (97, 96, 115, 114), (96, 95, 116, 115), (95, 94, 117, 116), (93, 92, 119, 118), (92, 91, 120, 119), (91, 90, 120), (120, 90, 121), (119, 120, 121, 122), (118, 119, 122, 123), (116, 117, 124, 125), (115, 116, 125, 126), (114, 115, 126, 127), (113, 114, 127, 128), (112, 113, 128, 129), (111, 112, 129, 130), (110, 111, 130, 131), (109, 110, 131, 132), (107, 108, 133, 134), (106, 107, 134, 135), (316, 106, 135), (316, 135, 136), (135, 134, 137, 136), (134, 133, 138, 137), (132, 131, 140, 139), (131, 130, 141, 140), (130, 129, 142, 141), (129, 128, 143, 142), (128, 127, 144, 143), (127, 126, 145, 144), (126, 125, 146, 145), (125, 124, 147, 146), (123, 122, 149, 148), (122, 121, 150, 149), (121, 90, 150), (150, 90, 151), (149, 150, 151, 152), (148, 149, 152, 153), (146, 147, 154, 155), (145, 146, 155, 156), (144, 145, 156, 157), (143, 144, 157, 158), (142, 143, 158, 159), (141, 142, 159, 160), (140, 141, 160, 161), (139, 140, 161, 162), (137, 138, 163, 164), (136, 137, 164, 165), (316, 136, 165), (180, 90, 181), (179, 180, 181, 182), (178, 179, 182, 183), (176, 177, 184, 185), (175, 176, 185, 186), (174, 175, 186, 187), (173, 174, 187, 188), (172, 173, 188, 189), (171, 172, 189, 190), (170, 171, 190, 191), (169, 170, 191, 192), (167, 168, 193, 194), (166, 167, 194, 195), (316, 166, 195), (316, 195, 196), (195, 194, 197, 196), (194, 193, 198, 197), (192, 191, 200, 199), (191, 190, 201, 200), (190, 189, 202, 201), (189, 188, 203, 202), (188, 187, 204, 203), (187, 186, 205, 204), (186, 185, 206, 205), (185, 184, 207, 206), (183, 182, 209, 208), (182, 181, 210, 209), (181, 90, 210), (210, 90, 211), (209, 210, 211, 212), (208, 209, 212, 213), (206, 207, 214, 215), (205, 206, 215, 216), (204, 205, 216, 217), (203, 204, 217, 218), (202, 203, 218, 219), (201, 202, 219, 220), (200, 201, 220, 221), (199, 200, 221, 222), (197, 198, 223, 224), (196, 197, 224, 225), (316, 196, 225), (316, 225, 226), (225, 224, 227, 226), (224, 223, 228, 227), (222, 221, 230, 229), (221, 220, 231, 230), (220, 219, 232, 231), (219, 218, 233, 232), (218, 217, 234, 233), (217, 216, 235, 234), (216, 215, 236, 235), (215, 214, 237, 236), (213, 212, 239, 238), (212, 211, 240, 239), (211, 90, 240), (240, 90, 241), (239, 240, 241, 242), (238, 239, 242, 243), (236, 237, 244, 245), (235, 236, 245, 246), (234, 235, 246, 247), (233, 234, 247, 248), (232, 233, 248, 249), (231, 232, 249, 250), (230, 231, 250, 251), (229, 230, 251, 252), (227, 228, 253, 254), (226, 227, 254, 255), (316, 226, 255), (316, 255, 256), (255, 254, 257, 256), (254, 253, 258, 257), (252, 251, 260, 259), (251, 250, 261, 260), (250, 249, 262, 261), (249, 248, 263, 262), (248, 247, 264, 263), (247, 246, 265, 264), (246, 245, 266, 265), (245, 244, 267, 266), (243, 242, 269, 268), (242, 241, 270, 269), (241, 90, 270), (270, 90, 271), (269, 270, 271, 272), (268, 269, 272, 273), (266, 267, 274, 275), (265, 266, 275, 276), (264, 265, 276, 277), (263, 264, 277, 278), (262, 263, 278, 279), (261, 262, 279, 280), (260, 261, 280, 281), (259, 260, 281, 282), (257, 258, 283, 284), (256, 257, 284, 285), (316, 256, 285), (300, 90, 301), (299, 300, 301, 302), (298, 299, 302, 303), (296, 297, 304, 305), (295, 296, 305, 306), (294, 295, 306, 307), (293, 294, 307, 308), (292, 293, 308, 309), (291, 292, 309, 310), (290, 291, 310, 311), (289, 290, 311, 312), (287, 288, 313, 314), (286, 287, 314, 315), (316, 286, 315), (316, 315, 317), (315, 314, 318, 317), (314, 313, 319, 318), (312, 311, 321, 320), (311, 310, 322, 321), (310, 309, 323, 322), (309, 308, 324, 323), (308, 307, 325, 324), (307, 306, 326, 325), (306, 305, 327, 326), (305, 304, 328, 327), (303, 302, 330, 329), (302, 301, 331, 330), (301, 90, 331), (331, 90, 332), (330, 331, 332, 333), (329, 330, 333, 334), (327, 328, 335, 336), (326, 327, 336, 337), (325, 326, 337, 338), (324, 325, 338, 339), (323, 324, 339, 340), (322, 323, 340, 341), (321, 322, 341, 342), (320, 321, 342, 343), (318, 319, 344, 345), (317, 318, 345, 346), (316, 317, 346), (316, 346, 347), (346, 345, 348, 347), (345, 344, 349, 348), (343, 342, 351, 350), (342, 341, 352, 351), (341, 340, 353, 352), (340, 339, 354, 353), (339, 338, 355, 354), (338, 337, 356, 355), (337, 336, 357, 356), (336, 335, 358, 357), (334, 333, 360, 359), (333, 332, 361, 360), (332, 90, 361), (361, 90, 362), (360, 361, 362, 363), (359, 360, 363, 364), (357, 358, 365, 366), (356, 357, 366, 367), (355, 356, 367, 368), (354, 355, 368, 369), (353, 354, 369, 370), (352, 353, 370, 371), (351, 352, 371, 372), (350, 351, 372, 373), (348, 349, 374, 375), (347, 348, 375, 376), (316, 347, 376), (316, 376, 377), (376, 375, 378, 377), (375, 374, 379, 378), (373, 372, 381, 380), (372, 371, 382, 381), (371, 370, 383, 382), (370, 369, 384, 383), (369, 368, 385, 384), (368, 367, 386, 385), (367, 366, 387, 386), (366, 365, 388, 387), (364, 363, 390, 389), (363, 362, 391, 390), (362, 90, 391), (391, 90, 392), (390, 391, 392, 393), (389, 390, 393, 394), (387, 388, 395, 396), (386, 387, 396, 397), (385, 386, 397, 398), (384, 385, 398, 399), (383, 384, 399, 400), (382, 383, 400, 401), (381, 382, 401, 402), (380, 381, 402, 403), (378, 379, 404, 405), (377, 378, 405, 406), (316, 377, 406), (421, 90, 422), (420, 421, 422, 423), (419, 420, 423, 424), (417, 418, 425, 426), (416, 417, 426, 427), (415, 416, 427, 428), (414, 415, 428, 429), (413, 414, 429, 430), (412, 413, 430, 431), (411, 412, 431, 432), (410, 411, 432, 433), (408, 409, 434, 435), (407, 408, 435, 436), (316, 407, 436), (316, 436, 437), (436, 435, 438, 437), (435, 434, 439, 438), (433, 432, 441, 440), (432, 431, 442, 441), (431, 430, 443, 442), (430, 429, 444, 443), (429, 428, 445, 444), (428, 427, 446, 445), (427, 426, 447, 446), (426, 425, 448, 447), (424, 423, 450, 449), (423, 422, 451, 450), (422, 90, 451), (451, 90, 452), (450, 451, 452, 453), (449, 450, 453, 454), (447, 448, 455, 456), (446, 447, 456, 457), (445, 446, 457, 458), (444, 445, 458, 459), (443, 444, 459, 460), (442, 443, 460, 461), (441, 442, 461, 462), (440, 441, 462, 463), (438, 439, 464, 465), (437, 438, 465, 466), (316, 437, 466), (316, 466, 467), (466, 465, 468, 467), (465, 464, 469, 468), (463, 462, 471, 470), (462, 461, 472, 471), (461, 460, 473, 472), (460, 459, 474, 473), (459, 458, 475, 474), (458, 457, 476, 475), (457, 456, 477, 476), (456, 455, 478, 477), (454, 453, 480, 479), (453, 452, 481, 480), (452, 90, 481), (470, 11, 482, 483), (12, 469, 485, 484), (463, 470, 483, 486), (469, 464, 487, 485), (464, 439, 488, 487), (440, 463, 486, 489), (433, 440, 489, 490), (439, 434, 491, 488), (434, 409, 492, 491), (410, 433, 490, 493), (404, 379, 496, 495), (380, 403, 494, 497), (373, 380, 497, 498), (379, 374, 499, 496), (374, 349, 500, 499), (350, 373, 498, 501), (343, 350, 501, 502), (349, 344, 503, 500), (344, 319, 504, 503), (320, 343, 502, 505), (312, 320, 505, 506), (319, 313, 507, 504), (313, 288, 508, 507), (289, 312, 506, 509), (283, 258, 512, 511), (259, 282, 510, 513), (252, 259, 513, 514), (258, 253, 515, 512), (253, 228, 516, 515), (229, 252, 514, 517), (222, 229, 517, 518), (228, 223, 519, 516), (223, 198, 520, 519), (199, 222, 518, 521), (192, 199, 521, 522), (198, 193, 523, 520), (193, 168, 524, 523), (169, 192, 522, 525), (163, 138, 528, 527), (139, 162, 526, 529), (132, 139, 529, 530), (138, 133, 531, 528), (133, 108, 532, 531), (109, 132, 530, 533), (102, 109, 533, 534), (108, 103, 535, 532), (103, 77, 536, 535), (78, 102, 534, 537), (71, 78, 537, 538), (77, 72, 539, 536), (72, 47, 540, 539), (48, 71, 538, 541), (42, 17, 544, 543), (18, 41, 542, 545), (11, 18, 545, 482), (17, 12, 484, 544), (487, 486, 483, 485), (488, 489, 486, 487), (491, 490, 489, 488), (492, 493, 490, 491), (496, 497, 494, 495), (499, 498, 497, 496), (500, 501, 498, 499), (503, 502, 501, 500), (504, 505, 502, 503), (507, 506, 505, 504), (508, 509, 506, 507), (512, 513, 510, 511), (515, 514, 513, 512), (516, 517, 514, 515), (519, 518, 517, 516), (520, 521, 518, 519), (523, 522, 521, 520), (524, 525, 522, 523), (528, 529, 526, 527), (531, 530, 529, 528), (532, 533, 530, 531), (535, 534, 533, 532), (536, 537, 534, 535), (539, 538, 537, 536), (540, 541, 538, 539), (544, 545, 542, 543), (484, 482, 545, 544), (485, 483, 482, 484), (479, 2, 546, 547), (3, 478, 549, 548), (454, 479, 547, 550), (478, 455, 551, 549), (455, 448, 552, 551), (449, 454, 550, 553), (424, 449, 553, 554), (448, 425, 555, 552), (425, 418, 556, 555), (419, 424, 554, 557), (395, 388, 560, 559), (389, 394, 558, 561), (364, 389, 561, 562), (388, 365, 563, 560), (365, 358, 564, 563), (359, 364, 562, 565), (334, 359, 565, 566), (358, 335, 567, 564), (335, 328, 568, 567), (329, 334, 566, 569), (303, 329, 569, 570), (328, 304, 571, 568), (304, 297, 572, 571), (298, 303, 570, 573), (274, 267, 576, 575), (268, 273, 574, 577), (243, 268, 577, 578), (267, 244, 579, 576), (244, 237, 580, 579), (238, 243, 578, 581), (213, 238, 581, 582), (237, 214, 583, 580), (214, 207, 584, 583), (208, 213, 582, 585), (183, 208, 585, 586), (207, 184, 587, 584), (184, 177, 588, 587), (178, 183, 586, 589), (154, 147, 592, 591), (148, 153, 590, 593), (123, 148, 593, 594), (147, 124, 595, 592), (124, 117, 596, 595), (118, 123, 594, 597), (93, 118, 597, 598), (117, 94, 599, 596), (94, 86, 600, 599), (87, 93, 598, 601), (62, 87, 601, 602), (86, 63, 603, 600), (63, 56, 604, 603), (57, 62, 602, 605), (33, 26, 608, 607), (27, 32, 606, 609), (2, 27, 609, 546), (26, 3, 548, 608), (551, 550, 547, 549), (552, 553, 550, 551), (555, 554, 553, 552), (556, 557, 554, 555), (560, 561, 558, 559), (563, 562, 561, 560), (564, 565, 562, 563), (567, 566, 565, 564), (568, 569, 566, 567), (571, 570, 569, 568), (572, 573, 570, 571), (576, 577, 574, 575), (579, 578, 577, 576), (580, 581, 578, 579), (583, 582, 581, 580), (584, 585, 582, 583), (587, 586, 585, 584), (588, 589, 586, 587), (592, 593, 590, 591), (595, 594, 593, 592), (596, 597, 594, 595), (599, 598, 597, 596), (600, 601, 598, 599), (603, 602, 601, 600), (604, 605, 602, 603), (608, 609, 606, 607), (548, 546, 609, 608), (549, 547, 546, 548), (591, 590, 611, 610), (589, 588, 613, 612), (154, 591, 610, 614), (590, 153, 615, 611), (178, 589, 612, 616), (588, 177, 617, 613), (527, 526, 619, 618), (525, 524, 620, 621), (163, 527, 618, 622), (526, 162, 623, 619), (169, 525, 621, 624), (524, 168, 625, 620), (151, 90, 626, 627), (316, 165, 628, 629), (166, 316, 629, 630), (90, 180, 631, 626), (180, 179, 632, 631), (179, 178, 616, 632), (177, 176, 633, 617), (176, 175, 634, 633), (175, 174, 635, 634), (174, 173, 636, 635), (173, 172, 637, 636), (172, 171, 638, 637), (171, 170, 639, 638), (170, 169, 624, 639), (168, 167, 640, 625), (167, 166, 630, 640), (165, 164, 641, 628), (164, 163, 622, 641), (162, 161, 642, 623), (161, 160, 643, 642), (160, 159, 644, 643), (159, 158, 645, 644), (158, 157, 646, 645), (157, 156, 647, 646), (156, 155, 648, 647), (155, 154, 614, 648), (153, 152, 649, 615), (152, 151, 627, 649), (610, 611, 612, 613), (617, 614, 610, 613), (615, 616, 612, 611), (618, 619, 621, 620), (625, 622, 618, 620), (623, 624, 621, 619), (627, 626, 631), (649, 627, 631, 632), (615, 649, 632, 616), (648, 614, 617, 633), (647, 648, 633, 634), (646, 647, 634, 635), (645, 646, 635, 636), (644, 645, 636, 637), (643, 644, 637, 638), (642, 643, 638, 639), (623, 642, 639, 624), (641, 622, 625, 640), (628, 641, 640, 630), (629, 628, 630), (559, 558, 655, 654), (557, 556, 657, 656), (395, 559, 654, 658), (558, 394, 659, 655), (419, 557, 656, 660), (556, 418, 661, 657), (495, 494, 663, 662), (493, 492, 665, 664), (404, 495, 662, 666), (494, 403, 667, 663), (410, 493, 664, 668), (492, 409, 669, 665), (392, 90, 653, 670), (316, 406, 671, 651), (407, 316, 651, 672), (90, 421, 673, 653), (421, 420, 674, 673), (420, 419, 660, 674), (418, 417, 675, 661), (417, 416, 676, 675), (416, 415, 677, 676), (415, 414, 678, 677), (414, 413, 679, 678), (413, 412, 680, 679), (412, 411, 681, 680), (411, 410, 668, 681), (409, 408, 682, 669), (408, 407, 672, 682), (406, 405, 683, 671), (405, 404, 666, 683), (403, 402, 684, 667), (402, 401, 685, 684), (401, 400, 686, 685), (400, 399, 687, 686), (399, 398, 688, 687), (398, 397, 689, 688), (397, 396, 690, 689), (396, 395, 658, 690), (394, 393, 691, 659), (393, 392, 670, 691), (691, 670, 692, 693), (659, 691, 693, 694), (690, 658, 695, 696), (689, 690, 696, 697), (688, 689, 697, 698), (687, 688, 698, 699), (686, 687, 699, 700), (685, 686, 700, 701), (684, 685, 701, 702), (667, 684, 702, 703), (683, 666, 704, 705), (671, 683, 705, 706), (682, 672, 707, 708), (669, 682, 708, 709), (681, 668, 710, 711), (680, 681, 711, 712), (679, 680, 712, 713), (678, 679, 713, 714), (677, 678, 714, 715), (676, 677, 715, 716), (675, 676, 716, 717), (661, 675, 717, 718), (674, 660, 719, 720), (673, 674, 720, 721), (653, 673, 721, 722), (672, 651, 723, 707), (651, 671, 706, 723), (670, 653, 722, 692), (665, 669, 709, 724), (668, 664, 725, 710), (663, 667, 703, 726), (666, 662, 727, 704), (664, 665, 724, 725), (662, 663, 726, 727), (657, 661, 718, 728), (660, 656, 729, 719), (655, 659, 694, 730), (658, 654, 731, 695), (656, 657, 728, 729), (654, 655, 730, 731), (731, 730, 738, 739), (729, 728, 740, 741), (695, 731, 739, 742), (730, 694, 743, 738), (719, 729, 741, 744), (728, 718, 745, 740), (727, 726, 746, 747), (725, 724, 748, 749), (704, 727, 747, 750), (726, 703, 751, 746), (710, 725, 749, 752), (724, 709, 753, 748), (692, 722, 736, 754), (723, 706, 755, 734), (707, 723, 734, 756), (722, 721, 757, 736), (721, 720, 758, 757), (720, 719, 744, 758), (718, 717, 759, 745), (717, 716, 760, 759), (716, 715, 761, 760), (715, 714, 762, 761), (714, 713, 763, 762), (713, 712, 764, 763), (712, 711, 765, 764), (711, 710, 752, 765), (709, 708, 766, 753), (708, 707, 756, 766), (706, 705, 767, 755), (705, 704, 750, 767), (703, 702, 768, 751), (702, 701, 769, 768), (701, 700, 770, 769), (700, 699, 771, 770), (699, 698, 772, 771), (698, 697, 773, 772), (697, 696, 774, 773), (696, 695, 742, 774), (694, 693, 775, 743), (693, 692, 754, 775), (739, 738, 741, 740), (745, 742, 739, 740), (743, 744, 741, 738), (747, 746, 749, 748), (753, 750, 747, 748), (751, 752, 749, 746), (754, 736, 757), (775, 754, 757, 758), (743, 775, 758, 744), (774, 742, 745, 759), (773, 774, 759, 760), (772, 773, 760, 761), (771, 772, 761, 762), (770, 771, 762, 763), (769, 770, 763, 764), (768, 769, 764, 765), (751, 768, 765, 752), (767, 750, 753, 766), (755, 767, 766, 756), (734, 755, 756), (607, 606, 778, 777), (605, 604, 780, 779), (33, 607, 777, 781), (606, 32, 782, 778), (57, 605, 779, 783), (604, 56, 784, 780), (543, 542, 786, 785), (541, 540, 788, 787), (42, 543, 785, 789), (542, 41, 790, 786), (48, 541, 787, 791), (540, 47, 792, 788), (316, 44, 793, 776), (45, 316, 776, 794), (59, 58, 795, 796), (30, 59, 796, 797), (58, 57, 783, 795), (56, 55, 798, 784), (55, 54, 799, 798), (54, 53, 800, 799), (53, 52, 801, 800), (52, 51, 802, 801), (51, 50, 803, 802), (50, 49, 804, 803), (49, 48, 791, 804), (47, 46, 805, 792), (46, 45, 794, 805), (44, 43, 806, 793), (43, 42, 789, 806), (41, 40, 807, 790), (40, 39, 808, 807), (39, 38, 809, 808), (38, 37, 810, 809), (37, 36, 811, 810), (36, 35, 812, 811), (35, 34, 813, 812), (34, 33, 781, 813), (32, 31, 814, 782), (31, 30, 797, 814), (777, 778, 779, 780), (784, 781, 777, 780), (782, 783, 779, 778), (785, 786, 787, 788), (792, 789, 785, 788), (790, 791, 787, 786), (814, 797, 796, 795), (782, 814, 795, 783), (813, 781, 784, 798), (812, 813, 798, 799), (811, 812, 799, 800), (810, 811, 800, 801), (809, 810, 801, 802), (808, 809, 802, 803), (807, 808, 803, 804), (790, 807, 804, 791), (806, 789, 792, 805), (793, 806, 805, 794), (776, 793, 794), (736, 722, 815, 816), (737, 736, 816, 817), (732, 737, 817, 818), (735, 733, 819, 820), (734, 735, 820, 821), (723, 734, 821, 822), (650, 733, 819, 823), (732, 652, 824, 818), (723, 651, 825, 822), (653, 722, 815, 826), (653, 90, 827, 826), (626, 652, 824, 828), (650, 629, 829, 823), (316, 651, 825, 830), (629, 316, 830, 829), (90, 626, 828, 827), (575, 574, 831, 832), (573, 572, 833, 834), (274, 575, 832, 835), (574, 273, 836, 831), (298, 573, 834, 837), (572, 297, 838, 833), (511, 510, 839, 840), (509, 508, 841, 842), (283, 511, 840, 843), (510, 282, 844, 839), (289, 509, 842, 845), (508, 288, 846, 841), (271, 90, 827, 847), (316, 285, 848, 830), (286, 316, 830, 849), (90, 300, 850, 827), (300, 299, 851, 850), (299, 298, 837, 851), (297, 296, 852, 838), (296, 295, 853, 852), (295, 294, 854, 853), (294, 293, 855, 854), (293, 292, 856, 855), (292, 291, 857, 856), (291, 290, 858, 857), (290, 289, 845, 858), (288, 287, 859, 846), (287, 286, 849, 859), (285, 284, 860, 848), (284, 283, 843, 860), (282, 281, 861, 844), (281, 280, 862, 861), (280, 279, 863, 862), (279, 278, 864, 863), (278, 277, 865, 864), (277, 276, 866, 865), (276, 275, 867, 866), (275, 274, 835, 867), (273, 272, 868, 836), (272, 271, 847, 868), (868, 847, 869, 870), (836, 868, 870, 871), (867, 835, 872, 873), (866, 867, 873, 874), (865, 866, 874, 875), (864, 865, 875, 876), (863, 864, 876, 877), (862, 863, 877, 878), (861, 862, 878, 879), (844, 861, 879, 880), (860, 843, 881, 882), (848, 860, 882, 883), (859, 849, 884, 885), (846, 859, 885, 886), (858, 845, 887, 888), (857, 858, 888, 889), (856, 857, 889, 890), (855, 856, 890, 891), (854, 855, 891, 892), (853, 854, 892, 893), (852, 853, 893, 894), (838, 852, 894, 895), (851, 837, 896, 897), (850, 851, 897, 898), (827, 850, 898, 899), (849, 830, 900, 884), (830, 848, 883, 900), (847, 827, 899, 869), (841, 846, 886, 901), (845, 842, 902, 887), (839, 844, 880, 903), (843, 840, 904, 881), (842, 841, 901, 902), (840, 839, 903, 904), (833, 838, 895, 905), (837, 834, 906, 896), (831, 836, 871, 907), (835, 832, 908, 872), (834, 833, 905, 906), (832, 831, 907, 908), (827, 828, 909, 899), (829, 830, 900, 910), (830, 825, 911, 900), (823, 829, 910, 912), (828, 824, 913, 909), (826, 827, 899, 914), (826, 815, 915, 914), (822, 825, 911, 916), (818, 824, 913, 917), (823, 819, 918, 912), (822, 821, 919, 916), (821, 820, 920, 919), (820, 819, 918, 920), (818, 817, 921, 917), (817, 816, 922, 921), (816, 815, 915, 922), (900, 883, 884), (883, 882, 885, 884), (882, 881, 886, 885), (880, 879, 888, 887), (879, 878, 889, 888), (878, 877, 890, 889), (877, 876, 891, 890), (876, 875, 892, 891), (875, 874, 893, 892), (874, 873, 894, 893), (873, 872, 895, 894), (871, 870, 897, 896), (870, 869, 898, 897), (869, 899, 898), (880, 887, 902, 903), (886, 881, 904, 901), (904, 903, 902, 901), (871, 896, 906, 907), (895, 872, 908, 905), (908, 907, 906, 905), (899, 909, 913, 914), (913, 914, 915, 917), (915, 917, 921, 922), (920, 918, 923, 924), (919, 920, 924, 925), (916, 919, 925, 926), (912, 918, 923, 927), (916, 911, 928, 926), (912, 910, 929, 927), (900, 911, 928, 930), (910, 900, 930, 929), (923, 926, 925, 924), (928, 927, 923, 926), (929, 930, 928, 927)])
me_sphere.polygons.foreach_set('material_index', [1, 1, 1, 1, 1, 1, 1, 1, 1, 1, 1, 1, 1, 1, 1, 1, 1, 1, 1, 1, 1, 1, 1, 1, 1, 1, 1, 1, 1, 1, 1, 1, 1, 1, 1, 1, 1, 1, 1, 1, 1, 1, 0, 1, 1, 1, 1, 1, 1, 1, 1, 1, 1, 1, 1, 1, 1, 1, 1, 1, 1, 1, 1, 1, 1, 1, 1, 1, 1, 1, 1, 1, 1, 1, 1, 1, 1, 1, 1, 1, 1, 1, 1, 1, 1, 1, 1, 1, 1, 1, 1, 1, 1, 1, 1, 1, 1, 1, 1, 1, 1, 1, 1, 1, 1, 1, 1, 1, 1, 1, 1, 1, 1, 1, 1, 1, 1, 1, 1, 1, 1, 1, 1, 1, 1, 1, 1, 1, 1, 1, 1, 1, 1, 1, 1, 1, 1, 1, 1, 1, 1, 1, 1, 1, 1, 1, 1, 1, 1, 1, 1, 1, 1, 1, 1, 1, 1, 1, 1, 1, 1, 1, 1, 1, 1, 1, 1, 1, 1, 1, 1, 1, 1, 1, 1, 1, 1, 1, 1, 1, 1, 1, 1, 1, 1, 1, 1, 1, 1, 1, 1, 1, 1, 1, 1, 1, 1, 1, 1, 1, 1, 1, 1, 1, 1, 1, 1, 1, 1, 1, 1, 1, 1, 1, 1, 1, 1, 1, 1, 1, 1, 1, 1, 1, 1, 1, 1, 1, 1, 1, 1, 1, 1, 1, 1, 1, 1, 1, 1, 1, 1, 1, 1, 1, 1, 1, 1, 1, 1, 1, 1, 1, 1, 1, 1, 1, 1, 1, 1, 1, 1, 1, 1, 1, 1, 1, 1, 1, 1, 1, 1, 1, 1, 1, 1, 1, 1, 1, 1, 1, 1, 1, 1, 1, 1, 1, 1, 1, 1, 1, 1, 1, 1, 1, 1, 1, 1, 1, 1, 1, 1, 1, 1, 1, 1, 1, 1, 1, 1, 1, 1, 1, 1, 1, 1, 1, 1, 1, 1, 1, 1, 1, 1, 1, 1, 1, 1, 1, 1, 1, 1, 1, 1, 1, 1, 1, 1, 1, 1, 1, 1, 1, 1, 1, 1, 1, 1, 1, 1, 1, 1, 1, 1, 1, 1, 1, 1, 1, 1, 1, 1, 1, 1, 1, 1, 1, 1, 1, 1, 1, 1, 1, 1, 1, 1, 1, 1, 1, 1, 1, 1, 1, 1, 1, 1, 1, 1, 1, 1, 1, 1, 1, 1, 0, 0, 0, 0, 0, 0, 0, 0, 0, 0, 0, 0, 0, 0, 0, 0, 0, 0, 0, 0, 0, 0, 0, 0, 0, 0, 0, 0, 0, 0, 0, 0, 0, 0, 0, 0, 0, 0, 0, 0, 0, 0, 0, 0, 0, 0, 0, 0, 0, 0, 0, 0, 0, 0, 0, 0, 0, 0, 0, 0, 0, 0, 0, 0, 0, 0, 0, 0, 0, 0, 0, 0, 0, 0, 0, 0, 0, 0, 0, 0, 0, 0, 0, 0, 0, 0, 0, 0, 0, 0, 0, 0, 0, 0, 0, 0, 0, 0, 0, 0, 0, 0, 0, 0, 0, 0, 0, 0, 0, 0, 0, 0, 0, 0, 0, 0, 0, 0, 0, 0, 0, 0, 0, 0, 0, 0, 0, 0, 0, 0, 0, 0, 0, 0, 0, 0, 0, 0, 0, 0, 0, 0, 0, 0, 0, 0, 0, 0, 0, 0, 0, 0, 0, 0, 0, 0, 0, 0, 0, 0, 0, 0, 0, 0, 0, 0, 0, 0, 0, 0, 0, 0, 0, 0, 0, 0, 0, 0, 0, 0, 0, 0, 0, 0, 0, 0, 0, 0, 0, 0, 0, 0, 0, 0, 0, 0, 0, 0, 0, 0, 0, 0, 0, 0, 0, 0, 0, 0, 0, 0, 0, 0, 0, 0, 0, 0, 0, 0, 0, 0, 0, 0, 0, 0, 0, 0, 0, 0, 0, 0, 0, 0, 0, 0, 0, 0, 0, 0, 0, 0, 0, 0, 0, 0, 0, 0, 0, 0, 0, 0, 0, 0, 0, 0, 0, 0, 0, 0, 0, 0, 0, 0, 0, 0, 0, 0, 0, 0, 0, 0, 0, 0, 0, 0, 0, 0, 0, 0, 0, 0, 0, 0, 0, 0, 0, 0, 0, 0, 0, 0, 0, 0, 0, 0, 0, 0, 0, 0, 0, 0, 0, 0, 0, 0, 0, 0, 0, 0, 0, 0, 0, 0, 0, 0, 0, 0, 0, 0, 0, 0, 0, 0, 0, 0, 0, 0, 0, 0, 0, 0, 0, 0, 0, 0, 0, 0, 0, 0, 0, 0, 0, 0, 0, 0, 0, 0, 0, 0, 0, 0, 0, 0, 0, 0, 0, 0, 0, 0, 0, 0, 0, 0, 0, 0, 0, 0, 0, 0, 0, 0, 0, 0, 0, 0, 0, 0, 0, 0, 0, 0, 0, 0, 0, 0, 0, 0, 0, 0, 0, 0, 0, 0, 0, 0, 0, 0, 0, 0, 0, 0, 0, 0, 0, 0, 0, 0, 0, 0, 0, 0, 0, 0, 0, 0, 0, 0, 0, 0, 0, 0, 0, 0, 0, 0, 0, 0, 0, 1, 0, 0, 0, 0, 0, 0, 0, 0, 1, 0, 0, 1, 1, 0, 0, 0, 0, 0, 0, 0, 0, 0, 0, 0, 0, 0, 0, 0, 0, 0, 0, 0, 0, 0, 0, 0, 0, 0, 0, 0, 0, 0, 0, 0, 0, 0, 0, 0, 0, 0, 0, 0, 0, 0, 0, 0, 0, 0, 0, 0, 0, 0, 0, 0, 0, 0, 0, 0, 0, 0, 0, 0, 0, 0, 0, 0, 0, 0, 0, 0, 0, 0, 0, 0, 0, 0, 0, 0, 0, 0, 0, 0, 0, 0, 0, 0, 0, 0, 0, 0, 0, 0, 0, 0, 0, 0, 0, 0, 0, 0, 0, 0, 0, 0, 0, 0, 0, 0, 0, 0, 0, 0, 0, 0, 0, 0, 0, 0, 0, 0, 0, 0, 0, 0, 0, 0, 0, 0, 0, 0, 0, 0, 0, 0])
me_sphere.materials.append(mat_hole)
me_sphere.materials.append(mat_ball)
me_sphere.use_remesh_preserve_volume = False
me_sphere.use_remesh_preserve_attributes = False
me_sphere.use_mirror_vertex_groups = False
me_sphere.update()

# ---- objects
ob_sphere = bpy.data.objects.new('Sphere', me_sphere)
ob_lamp = bpy.data.objects.new('Lamp', light_lamp)
ob_camera = bpy.data.objects.new('Camera', cam_camera)

# ---- transforms, parenting, visibility, modifiers, constraints
ob_sphere.location = (0.0, 0.0, 0.0)
ob_sphere.lineart.crease_threshold = 0.0
_vg = ob_sphere.vertex_groups.new(name='TopLoop')
_vg = ob_sphere.vertex_groups.new(name='BottomLoop')
_vg = ob_sphere.vertex_groups.new(name='1')
_vg = ob_sphere.vertex_groups.new(name='3')
_vg = ob_sphere.vertex_groups.new(name='2')
_vg = ob_sphere.vertex_groups.new(name='4')
_vg = ob_sphere.vertex_groups.new(name='Ball')
ob_lamp.location = (4.076, 1.005, 5.904)
ob_lamp.rotation_euler = (0.6503, 0.05522, 1.866)
ob_lamp.lock_rotations_4d = False
ob_lamp.empty_display_type = 'ARROWS'
ob_lamp.color = (0.0, 0.0, 0.0, 0.0)
ob_lamp.lineart.crease_threshold = 0.0
ob_camera.location = (7.481, -6.508, 5.344)
ob_camera.rotation_euler = (1.109, 0.01082, 0.8149)
ob_camera.lock_rotations_4d = False
ob_camera.empty_display_type = 'ARROWS'
ob_camera.color = (0.0, 0.0, 0.0, 0.0)
ob_camera.display_type = 'WIRE'
ob_camera.lineart.crease_threshold = 0.0

# ---- collection membership
col_collection_1.objects.link(ob_sphere)
col_collection_1.objects.link(ob_lamp)
col_collection_1.objects.link(ob_camera)

# ---- scene / render settings (as saved in the file)
scene.camera = ob_camera
scene.frame_start = 1; scene.frame_end = 250; scene.frame_set(1)
scene.render.engine = 'BLENDER_EEVEE_NEXT'
scene.render.image_settings.color_mode = 'RGB'
scene.render.image_settings.compression = 90
scene.render.resolution_percentage = 50
scene.render.dither_intensity = 0.0
scene.render.bake_margin = 2
scene.render.bake_bias = 0.0
scene.cycles.use_denoising = False
scene.cycles.samples = 10
scene.cycles.sampling_pattern = 'TABULATED_SOBOL'
scene.cycles.light_sampling_threshold = 0.0
scene.cycles.use_adaptive_sampling = False
scene.cycles.use_light_tree = False
scene.cycles.blur_glossy = 0.0
scene.cycles.volume_bounces = 1
scene.cycles.pixel_filter_type = 'GAUSSIAN'
scene.cycles.sample_clamp_indirect = 0.0
scene.view_settings.view_transform = 'Standard'
bpy.context.view_layer.update()
